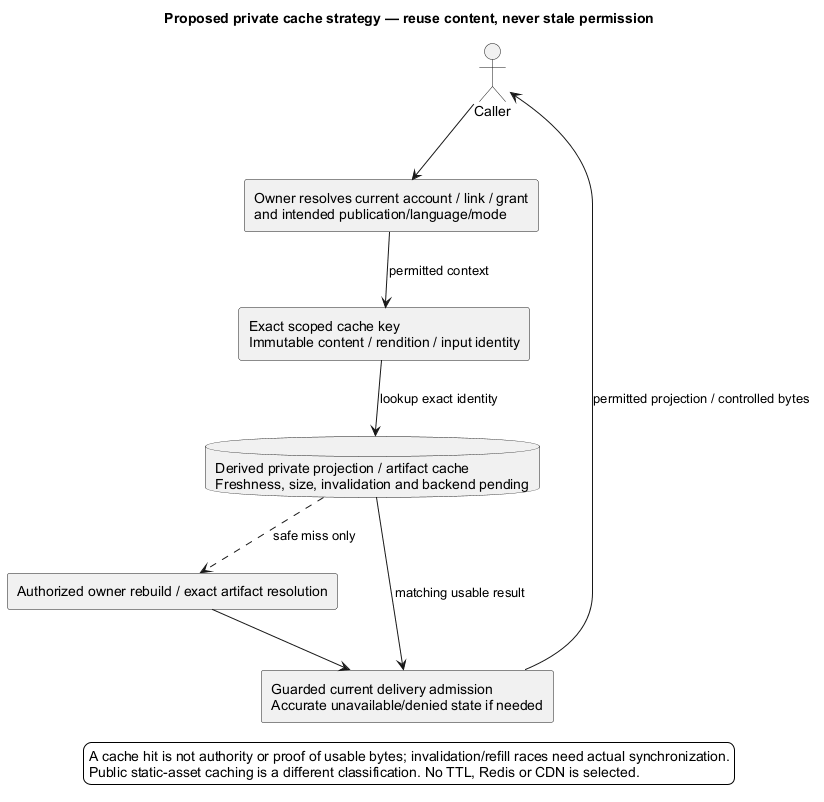

The diagram above was rendered by PlantUML. Its source (embedded in the PNG):
@startuml
' OWNER-MVP-2026-11-04 review: MVP core / cross-cutting. Core presentation/application/files or shared authority/recovery invariant remains applicable.
title Proposed private cache strategy — reuse content, never stale permission
skinparam backgroundColor white
skinparam shadowing false
skinparam defaultFontName Arial

actor Caller
rectangle "Owner resolves current account / link / grant\nand intended publication/language/mode" as A
rectangle "Exact scoped cache key\nImmutable content / rendition / input identity" as K
database "Derived private projection / artifact cache\nFreshness, size, invalidation and backend pending" as C
rectangle "Authorized owner rebuild / exact artifact resolution" as R
rectangle "Guarded current delivery admission\nAccurate unavailable/denied state if needed" as D
Caller --> A
A --> K : permitted context
K --> C : lookup exact identity
C --> D : matching usable result
C ..> R : safe miss only
R --> D
D --> Caller : permitted projection / controlled bytes
legend bottom
 A cache hit is not authority or proof of usable bytes; invalidation/refill races need actual synchronization.
 Public static-asset caching is a different classification. No TTL, Redis or CDN is selected.
endlegend
@enduml